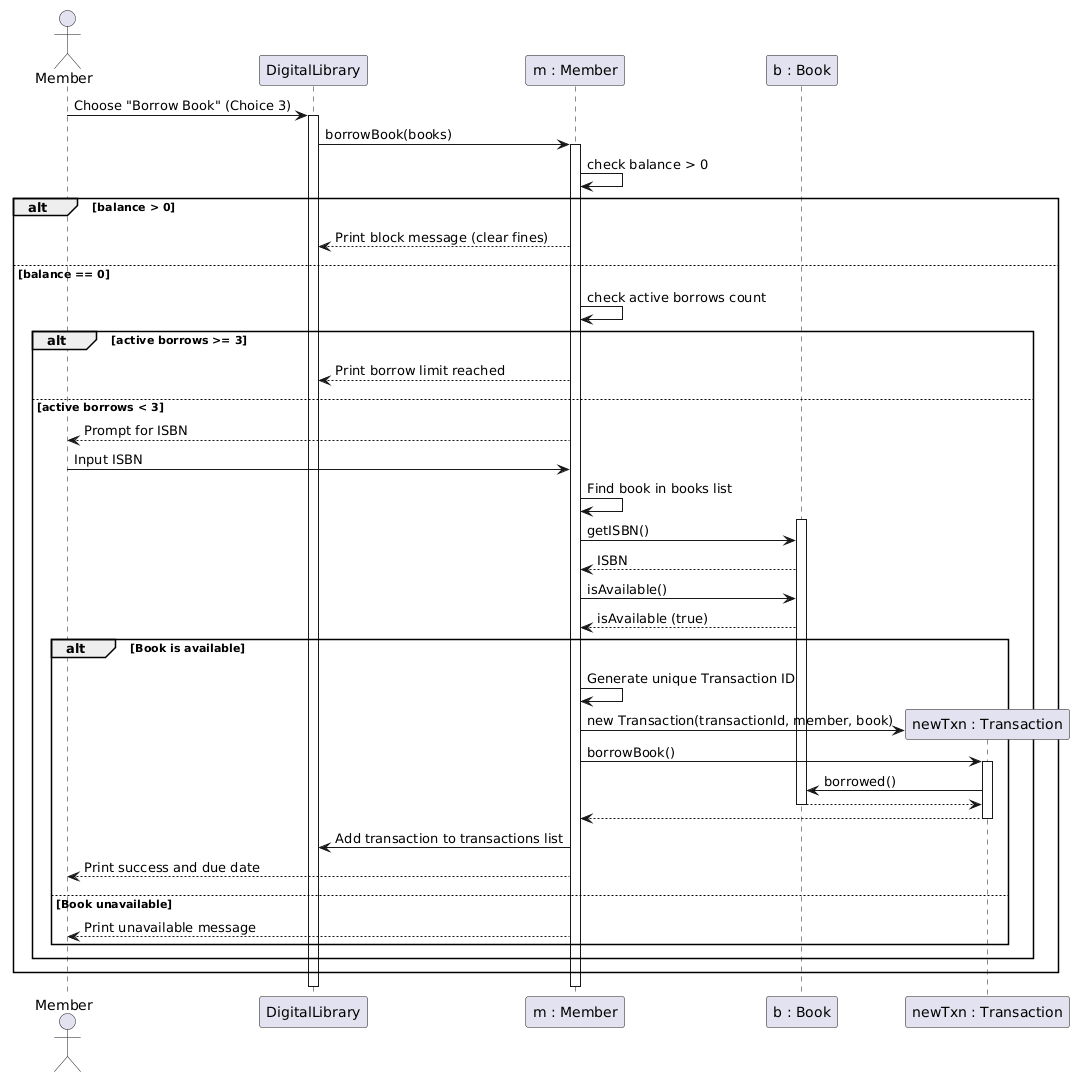

The diagram above was rendered by PlantUML. Its source (embedded in the PNG):
@startuml
actor Member
participant "DigitalLibrary" as DL
participant "m : Member" as M
participant "b : Book" as B
participant "newTxn : Transaction" as T

Member -> DL: Choose "Borrow Book" (Choice 3)
activate DL

DL -> M: borrowBook(books)
activate M

M -> M: check balance > 0
alt balance > 0
    M --> DL: Print block message (clear fines)
else balance == 0
    M -> M: check active borrows count
    alt active borrows >= 3
        M --> DL: Print borrow limit reached
    else active borrows < 3
        M --> Member: Prompt for ISBN
        Member -> M: Input ISBN
        
        M -> M: Find book in books list
        activate B
        M -> B: getISBN()
        B --> M: ISBN
        M -> B: isAvailable()
        B --> M: isAvailable (true)
        
        alt Book is available
            M -> M: Generate unique Transaction ID
            create T
            M -> T: new Transaction(transactionId, member, book)
            M -> T: borrowBook()
            activate T
            T -> B: borrowed()
            B --> T
            deactivate B
            T --> M
            deactivate T
            
            M -> DL: Add transaction to transactions list
            M --> Member: Print success and due date
        else Book unavailable
            M --> Member: Print unavailable message
        end
    end
end

deactivate M
deactivate DL
@enduml